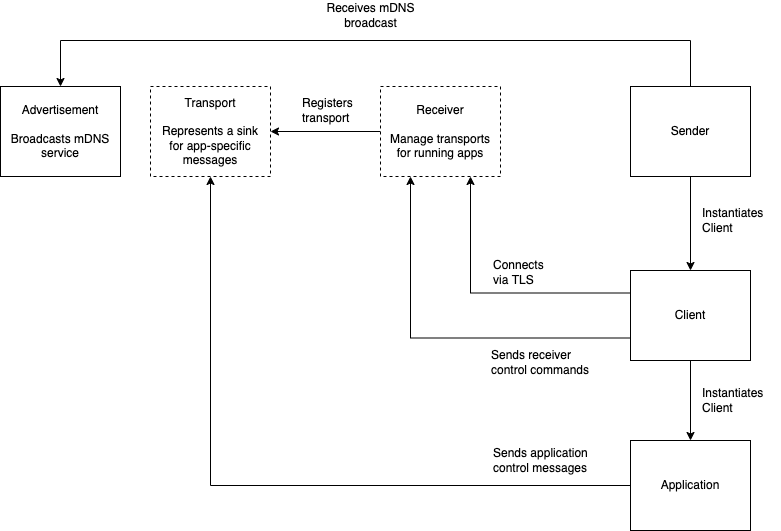

The diagram above was exported from draw.io. Its source (the exported page's mxGraphModel, read from the mxfile embedded in the PNG):
<mxGraphModel dx="1183" dy="761" grid="1" gridSize="10" guides="1" tooltips="1" connect="1" arrows="1" fold="1" page="1" pageScale="1" pageWidth="827" pageHeight="1169" math="0" shadow="0">
  <root>
    <mxCell id="0" />
    <mxCell id="1" parent="0" />
    <mxCell id="erwGa0e59tS-t4A7WDDJ-48" style="edgeStyle=orthogonalEdgeStyle;rounded=0;orthogonalLoop=1;jettySize=auto;html=1;entryX=0.5;entryY=0;entryDx=0;entryDy=0;startArrow=classic;startFill=1;endArrow=none;endFill=0;exitX=0.5;exitY=0;exitDx=0;exitDy=0;" parent="1" source="erwGa0e59tS-t4A7WDDJ-4" target="erwGa0e59tS-t4A7WDDJ-5" edge="1">
      <mxGeometry relative="1" as="geometry">
        <mxPoint x="126" y="125" as="sourcePoint" />
        <Array as="points">
          <mxPoint x="220" y="70" />
          <mxPoint x="850" y="70" />
        </Array>
      </mxGeometry>
    </mxCell>
    <mxCell id="erwGa0e59tS-t4A7WDDJ-4" value="Advertisement&lt;br&gt;&lt;br&gt;Broadcasts mDNS&lt;br&gt;service" style="rounded=0;whiteSpace=wrap;html=1;" parent="1" vertex="1">
      <mxGeometry x="160" y="116" width="120" height="90" as="geometry" />
    </mxCell>
    <mxCell id="FK9dvnSBJ8nPvk7ohE-U-2" style="edgeStyle=orthogonalEdgeStyle;rounded=0;orthogonalLoop=1;jettySize=auto;html=1;entryX=0.75;entryY=1;entryDx=0;entryDy=0;exitX=0;exitY=0.25;exitDx=0;exitDy=0;" edge="1" parent="1" source="FK9dvnSBJ8nPvk7ohE-U-5" target="FK9dvnSBJ8nPvk7ohE-U-1">
      <mxGeometry relative="1" as="geometry" />
    </mxCell>
    <mxCell id="FK9dvnSBJ8nPvk7ohE-U-7" style="edgeStyle=orthogonalEdgeStyle;rounded=0;orthogonalLoop=1;jettySize=auto;html=1;" edge="1" parent="1" source="erwGa0e59tS-t4A7WDDJ-5" target="FK9dvnSBJ8nPvk7ohE-U-5">
      <mxGeometry relative="1" as="geometry" />
    </mxCell>
    <mxCell id="erwGa0e59tS-t4A7WDDJ-5" value="Sender" style="rounded=0;whiteSpace=wrap;html=1;" parent="1" vertex="1">
      <mxGeometry x="790" y="116" width="120" height="90" as="geometry" />
    </mxCell>
    <mxCell id="erwGa0e59tS-t4A7WDDJ-49" value="Receives mDNS&lt;br&gt;broadcast" style="text;html=1;align=center;verticalAlign=middle;resizable=0;points=[];autosize=1;strokeColor=none;fillColor=none;" parent="1" vertex="1">
      <mxGeometry x="480" y="30" width="100" height="30" as="geometry" />
    </mxCell>
    <mxCell id="FK9dvnSBJ8nPvk7ohE-U-15" style="edgeStyle=orthogonalEdgeStyle;rounded=0;orthogonalLoop=1;jettySize=auto;html=1;entryX=1;entryY=0.5;entryDx=0;entryDy=0;" edge="1" parent="1" source="FK9dvnSBJ8nPvk7ohE-U-1" target="FK9dvnSBJ8nPvk7ohE-U-9">
      <mxGeometry relative="1" as="geometry" />
    </mxCell>
    <mxCell id="FK9dvnSBJ8nPvk7ohE-U-1" value="Receiver&lt;br&gt;&lt;br&gt;Manage transports&lt;br&gt;for running apps" style="rounded=0;whiteSpace=wrap;html=1;dashed=1;" vertex="1" parent="1">
      <mxGeometry x="540" y="116" width="120" height="90" as="geometry" />
    </mxCell>
    <mxCell id="FK9dvnSBJ8nPvk7ohE-U-3" value="Connects&lt;br&gt;via TLS" style="text;html=1;align=left;verticalAlign=middle;resizable=0;points=[];autosize=1;strokeColor=none;fillColor=none;" vertex="1" parent="1">
      <mxGeometry x="651" y="282" width="70" height="40" as="geometry" />
    </mxCell>
    <mxCell id="FK9dvnSBJ8nPvk7ohE-U-12" style="edgeStyle=orthogonalEdgeStyle;rounded=0;orthogonalLoop=1;jettySize=auto;html=1;entryX=0.5;entryY=0;entryDx=0;entryDy=0;" edge="1" parent="1" source="FK9dvnSBJ8nPvk7ohE-U-5" target="FK9dvnSBJ8nPvk7ohE-U-11">
      <mxGeometry relative="1" as="geometry" />
    </mxCell>
    <mxCell id="FK9dvnSBJ8nPvk7ohE-U-16" style="edgeStyle=orthogonalEdgeStyle;rounded=0;orthogonalLoop=1;jettySize=auto;html=1;exitX=0;exitY=0.75;exitDx=0;exitDy=0;entryX=0.25;entryY=1;entryDx=0;entryDy=0;" edge="1" parent="1" source="FK9dvnSBJ8nPvk7ohE-U-5" target="FK9dvnSBJ8nPvk7ohE-U-1">
      <mxGeometry relative="1" as="geometry" />
    </mxCell>
    <mxCell id="FK9dvnSBJ8nPvk7ohE-U-5" value="Client" style="rounded=0;whiteSpace=wrap;html=1;" vertex="1" parent="1">
      <mxGeometry x="790" y="300" width="120" height="90" as="geometry" />
    </mxCell>
    <mxCell id="FK9dvnSBJ8nPvk7ohE-U-8" value="Instantiates&lt;br&gt;Client" style="text;html=1;align=left;verticalAlign=middle;resizable=0;points=[];autosize=1;strokeColor=none;fillColor=none;" vertex="1" parent="1">
      <mxGeometry x="860" y="230" width="80" height="40" as="geometry" />
    </mxCell>
    <mxCell id="FK9dvnSBJ8nPvk7ohE-U-9" value="Transport&lt;br&gt;&lt;br&gt;Represents a sink&lt;br&gt;for app-specific messages" style="rounded=0;whiteSpace=wrap;html=1;dashed=1;" vertex="1" parent="1">
      <mxGeometry x="310" y="116" width="120" height="90" as="geometry" />
    </mxCell>
    <mxCell id="FK9dvnSBJ8nPvk7ohE-U-14" style="edgeStyle=orthogonalEdgeStyle;rounded=0;orthogonalLoop=1;jettySize=auto;html=1;entryX=0.5;entryY=1;entryDx=0;entryDy=0;" edge="1" parent="1" source="FK9dvnSBJ8nPvk7ohE-U-11" target="FK9dvnSBJ8nPvk7ohE-U-9">
      <mxGeometry relative="1" as="geometry" />
    </mxCell>
    <mxCell id="FK9dvnSBJ8nPvk7ohE-U-11" value="Application" style="rounded=0;whiteSpace=wrap;html=1;" vertex="1" parent="1">
      <mxGeometry x="790" y="470" width="120" height="90" as="geometry" />
    </mxCell>
    <mxCell id="FK9dvnSBJ8nPvk7ohE-U-13" value="Instantiates&lt;br&gt;Client" style="text;html=1;align=left;verticalAlign=middle;resizable=0;points=[];autosize=1;strokeColor=none;fillColor=none;" vertex="1" parent="1">
      <mxGeometry x="860" y="410" width="80" height="40" as="geometry" />
    </mxCell>
    <mxCell id="FK9dvnSBJ8nPvk7ohE-U-17" value="Sends receiver&lt;br&gt;control commands" style="text;html=1;align=left;verticalAlign=middle;resizable=0;points=[];autosize=1;strokeColor=none;fillColor=none;" vertex="1" parent="1">
      <mxGeometry x="649" y="372" width="120" height="40" as="geometry" />
    </mxCell>
    <mxCell id="FK9dvnSBJ8nPvk7ohE-U-18" value="Sends application&lt;br&gt;control messages" style="text;html=1;align=left;verticalAlign=middle;resizable=0;points=[];autosize=1;strokeColor=none;fillColor=none;" vertex="1" parent="1">
      <mxGeometry x="651" y="470" width="120" height="40" as="geometry" />
    </mxCell>
    <mxCell id="FK9dvnSBJ8nPvk7ohE-U-19" value="Registers&lt;br&gt;transport" style="text;html=1;align=left;verticalAlign=middle;resizable=0;points=[];autosize=1;strokeColor=none;fillColor=none;" vertex="1" parent="1">
      <mxGeometry x="460" y="120" width="70" height="40" as="geometry" />
    </mxCell>
  </root>
</mxGraphModel>